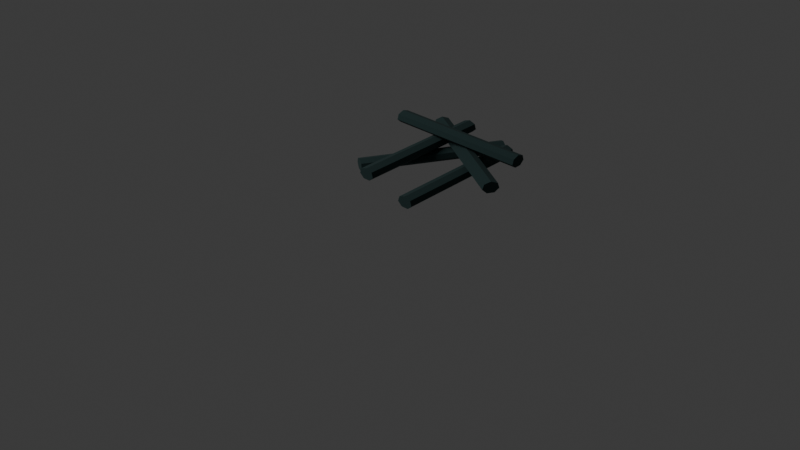 # Source: df_v2_twisted_root_blocker_a.blend  (saved by Blender 5.1.30; exported with 4.5.12 LTS)
import bpy
from mathutils import Matrix  # noqa: F401  (used for matrix-valued properties, if any)

bpy.ops.wm.read_factory_settings(use_empty=True)
scene = bpy.context.scene
scene.name = 'Scene'

# ---- collections
col_collection = bpy.data.collections.new('Collection'); scene.collection.children.link(col_collection)

# ---- materials (node trees are filled in below, after node groups)
mat_blue_black_roots = bpy.data.materials.new('blue_black_roots')
mat_blue_black_roots.diffuse_color = (0.015, 0.04, 0.04, 1.0)

# ---- material node trees
mat_blue_black_roots.use_nodes = True; mat_blue_black_roots.node_tree.nodes.clear()
_N = mat_blue_black_roots.node_tree.nodes; _L = mat_blue_black_roots.node_tree.links
n0 = _N.new('ShaderNodeBsdfPrincipled'); n0.name = 'Principled BSDF'; n0.location = (-200, 100)
n0.inputs[0].default_value = (0.015, 0.04, 0.04, 1.0)
n0.inputs[2].default_value = 0.95
n1 = _N.new('ShaderNodeOutputMaterial'); n1.name = 'Material Output'; n1.location = (200, 100)
_L.new(n0.outputs[0], n1.inputs[0])
n1.is_active_output = True

# ---- world
world_world = bpy.data.worlds.new('World'); scene.world = world_world
world_world.use_nodes = True; world_world.node_tree.nodes.clear()
_N = world_world.node_tree.nodes; _L = world_world.node_tree.links
n0 = _N.new('ShaderNodeOutputWorld'); n0.name = 'World Output'; n0.location = (200, 100)
n1 = _N.new('ShaderNodeBackground'); n1.name = 'Background'; n1.location = (-200, 100)
n1.inputs[0].default_value = (0.05088, 0.05088, 0.05088, 1.0)
_L.new(n1.outputs[0], n0.inputs[0])
n0.is_active_output = True
world_world.color = (0.05088, 0.05088, 0.05088)
world_world.sun_shadow_jitter_overblur = 0.0

# ---- cameras
cam_camera_011 = bpy.data.cameras.new('Camera.011')

# ---- lights
light_area_010 = bpy.data.lights.new('Area.010', 'AREA')
light_area_010.energy = 450.0
light_area_010.size = 5.0
light_area_010.size_y = 1.0

# ---- meshes
me_cylinder_064 = bpy.data.meshes.new('Cylinder.064')
me_cylinder_064.from_pydata([(9.221e-24, 0.0396, -0.475), (-9.221e-24, 0.0396, 0.475), (0.043, 0.02469, -0.475), (0.043, 0.02469, 0.475), (0.05362, -0.008812, -0.475), (0.05362, -0.008812, 0.475), (0.02386, -0.03568, -0.475), (0.02386, -0.03568, 0.475), (-0.02386, -0.03568, -0.475), (-0.02386, -0.03568, 0.475), (-0.05362, -0.008812, -0.475), (-0.05362, -0.008812, 0.475), (-0.043, 0.02469, -0.475), (-0.043, 0.02469, 0.475)], [], [(0, 1, 3, 2), (2, 3, 5, 4), (4, 5, 7, 6), (6, 7, 9, 8), (8, 9, 11, 10), (3, 1, 13, 11, 9, 7, 5), (10, 11, 13, 12), (12, 13, 1, 0), (0, 2, 4, 6, 8, 10, 12)])
_uv = me_cylinder_064.uv_layers.new(name='UVMap')
_uv.uv.foreach_set('vector', [1.0, 0.5, 1.0, 1.0, 0.8571, 1.0, 0.8571, 0.5, 0.8571, 0.5, 0.8571, 1.0, 0.7143, 1.0, 0.7143, 0.5, 0.7143, 0.5, 0.7143, 1.0, 0.5714, 1.0, 0.5714, 0.5, 0.5714, 0.5, 0.5714, 1.0, 0.4286, 1.0, 0.4286, 0.5, 0.4286, 0.5, 0.4286, 1.0, 0.2857, 1.0, 0.2857, 0.5, 0.4376, 0.3996, 0.25, 0.49, 0.06236, 0.3996, 0.01602, 0.1966, 0.1459, 0.03377, 0.3541, 0.03377, 0.484, 0.1966, 0.2857, 0.5, 0.2857, 1.0, 0.1429, 1.0, 0.1429, 0.5, 0.1429, 0.5, 0.1429, 1.0, 2.98e-08, 1.0, 2.98e-08, 0.5, 0.75, 0.49, 0.9376, 0.3996, 0.984, 0.1966, 0.8541, 0.03377, 0.6459, 0.03377, 0.516, 0.1966, 0.5624, 0.3996])
me_cylinder_064.materials.append(mat_blue_black_roots)
me_cylinder_064.update()
me_cylinder_065 = bpy.data.meshes.new('Cylinder.065')
me_cylinder_065.from_pydata([(0.0, 0.0396, -0.475), (0.0, 0.0396, 0.475), (0.043, 0.02469, -0.475), (0.043, 0.02469, 0.475), (0.05362, -0.008812, -0.475), (0.05362, -0.008812, 0.475), (0.02386, -0.03568, -0.475), (0.02386, -0.03568, 0.475), (-0.02386, -0.03568, -0.475), (-0.02386, -0.03568, 0.475), (-0.05362, -0.008812, -0.475), (-0.05362, -0.008812, 0.475), (-0.043, 0.02469, -0.475), (-0.043, 0.02469, 0.475)], [], [(0, 1, 3, 2), (2, 3, 5, 4), (4, 5, 7, 6), (6, 7, 9, 8), (8, 9, 11, 10), (3, 1, 13, 11, 9, 7, 5), (10, 11, 13, 12), (12, 13, 1, 0), (0, 2, 4, 6, 8, 10, 12)])
_uv = me_cylinder_065.uv_layers.new(name='UVMap')
_uv.uv.foreach_set('vector', [1.0, 0.5, 1.0, 1.0, 0.8571, 1.0, 0.8571, 0.5, 0.8571, 0.5, 0.8571, 1.0, 0.7143, 1.0, 0.7143, 0.5, 0.7143, 0.5, 0.7143, 1.0, 0.5714, 1.0, 0.5714, 0.5, 0.5714, 0.5, 0.5714, 1.0, 0.4286, 1.0, 0.4286, 0.5, 0.4286, 0.5, 0.4286, 1.0, 0.2857, 1.0, 0.2857, 0.5, 0.4376, 0.3996, 0.25, 0.49, 0.06236, 0.3996, 0.01602, 0.1966, 0.1459, 0.03377, 0.3541, 0.03377, 0.484, 0.1966, 0.2857, 0.5, 0.2857, 1.0, 0.1429, 1.0, 0.1429, 0.5, 0.1429, 0.5, 0.1429, 1.0, 2.98e-08, 1.0, 2.98e-08, 0.5, 0.75, 0.49, 0.9376, 0.3996, 0.984, 0.1966, 0.8541, 0.03377, 0.6459, 0.03377, 0.516, 0.1966, 0.5624, 0.3996])
me_cylinder_065.materials.append(mat_blue_black_roots)
me_cylinder_065.update()
me_cylinder_066 = bpy.data.meshes.new('Cylinder.066')
me_cylinder_066.from_pydata([(9.221e-24, 0.0396, -0.475), (-9.221e-24, 0.0396, 0.475), (0.043, 0.02469, -0.475), (0.043, 0.02469, 0.475), (0.05362, -0.008812, -0.475), (0.05362, -0.008812, 0.475), (0.02386, -0.03568, -0.475), (0.02386, -0.03568, 0.475), (-0.02386, -0.03568, -0.475), (-0.02386, -0.03568, 0.475), (-0.05362, -0.008812, -0.475), (-0.05362, -0.008812, 0.475), (-0.043, 0.02469, -0.475), (-0.043, 0.02469, 0.475)], [], [(0, 1, 3, 2), (2, 3, 5, 4), (4, 5, 7, 6), (6, 7, 9, 8), (8, 9, 11, 10), (3, 1, 13, 11, 9, 7, 5), (10, 11, 13, 12), (12, 13, 1, 0), (0, 2, 4, 6, 8, 10, 12)])
_uv = me_cylinder_066.uv_layers.new(name='UVMap')
_uv.uv.foreach_set('vector', [1.0, 0.5, 1.0, 1.0, 0.8571, 1.0, 0.8571, 0.5, 0.8571, 0.5, 0.8571, 1.0, 0.7143, 1.0, 0.7143, 0.5, 0.7143, 0.5, 0.7143, 1.0, 0.5714, 1.0, 0.5714, 0.5, 0.5714, 0.5, 0.5714, 1.0, 0.4286, 1.0, 0.4286, 0.5, 0.4286, 0.5, 0.4286, 1.0, 0.2857, 1.0, 0.2857, 0.5, 0.4376, 0.3996, 0.25, 0.49, 0.06236, 0.3996, 0.01602, 0.1966, 0.1459, 0.03377, 0.3541, 0.03377, 0.484, 0.1966, 0.2857, 0.5, 0.2857, 1.0, 0.1429, 1.0, 0.1429, 0.5, 0.1429, 0.5, 0.1429, 1.0, 2.98e-08, 1.0, 2.98e-08, 0.5, 0.75, 0.49, 0.9376, 0.3996, 0.984, 0.1966, 0.8541, 0.03377, 0.6459, 0.03377, 0.516, 0.1966, 0.5624, 0.3996])
me_cylinder_066.materials.append(mat_blue_black_roots)
me_cylinder_066.update()
me_cylinder_067 = bpy.data.meshes.new('Cylinder.067')
me_cylinder_067.from_pydata([(-1.416e-08, 0.0396, -0.475), (1.416e-08, 0.0396, 0.475), (0.043, 0.02469, -0.475), (0.043, 0.02469, 0.475), (0.05362, -0.008812, -0.475), (0.05362, -0.008812, 0.475), (0.02386, -0.03568, -0.475), (0.02386, -0.03568, 0.475), (-0.02386, -0.03568, -0.475), (-0.02386, -0.03568, 0.475), (-0.05362, -0.008812, -0.475), (-0.05362, -0.008812, 0.475), (-0.043, 0.02469, -0.475), (-0.043, 0.02469, 0.475)], [], [(0, 1, 3, 2), (2, 3, 5, 4), (4, 5, 7, 6), (6, 7, 9, 8), (8, 9, 11, 10), (3, 1, 13, 11, 9, 7, 5), (10, 11, 13, 12), (12, 13, 1, 0), (0, 2, 4, 6, 8, 10, 12)])
_uv = me_cylinder_067.uv_layers.new(name='UVMap')
_uv.uv.foreach_set('vector', [1.0, 0.5, 1.0, 1.0, 0.8571, 1.0, 0.8571, 0.5, 0.8571, 0.5, 0.8571, 1.0, 0.7143, 1.0, 0.7143, 0.5, 0.7143, 0.5, 0.7143, 1.0, 0.5714, 1.0, 0.5714, 0.5, 0.5714, 0.5, 0.5714, 1.0, 0.4286, 1.0, 0.4286, 0.5, 0.4286, 0.5, 0.4286, 1.0, 0.2857, 1.0, 0.2857, 0.5, 0.4376, 0.3996, 0.25, 0.49, 0.06236, 0.3996, 0.01602, 0.1966, 0.1459, 0.03377, 0.3541, 0.03377, 0.484, 0.1966, 0.2857, 0.5, 0.2857, 1.0, 0.1429, 1.0, 0.1429, 0.5, 0.1429, 0.5, 0.1429, 1.0, 2.98e-08, 1.0, 2.98e-08, 0.5, 0.75, 0.49, 0.9376, 0.3996, 0.984, 0.1966, 0.8541, 0.03377, 0.6459, 0.03377, 0.516, 0.1966, 0.5624, 0.3996])
me_cylinder_067.materials.append(mat_blue_black_roots)
me_cylinder_067.update()
me_cylinder_068 = bpy.data.meshes.new('Cylinder.068')
me_cylinder_068.from_pydata([(0.0, 0.0396, -0.475), (0.0, 0.0396, 0.475), (0.043, 0.02469, -0.475), (0.043, 0.02469, 0.475), (0.05362, -0.008812, -0.475), (0.05362, -0.008812, 0.475), (0.02386, -0.03568, -0.475), (0.02386, -0.03568, 0.475), (-0.02386, -0.03568, -0.475), (-0.02386, -0.03568, 0.475), (-0.05362, -0.008812, -0.475), (-0.05362, -0.008812, 0.475), (-0.043, 0.02469, -0.475), (-0.043, 0.02469, 0.475)], [], [(0, 1, 3, 2), (2, 3, 5, 4), (4, 5, 7, 6), (6, 7, 9, 8), (8, 9, 11, 10), (3, 1, 13, 11, 9, 7, 5), (10, 11, 13, 12), (12, 13, 1, 0), (0, 2, 4, 6, 8, 10, 12)])
_uv = me_cylinder_068.uv_layers.new(name='UVMap')
_uv.uv.foreach_set('vector', [1.0, 0.5, 1.0, 1.0, 0.8571, 1.0, 0.8571, 0.5, 0.8571, 0.5, 0.8571, 1.0, 0.7143, 1.0, 0.7143, 0.5, 0.7143, 0.5, 0.7143, 1.0, 0.5714, 1.0, 0.5714, 0.5, 0.5714, 0.5, 0.5714, 1.0, 0.4286, 1.0, 0.4286, 0.5, 0.4286, 0.5, 0.4286, 1.0, 0.2857, 1.0, 0.2857, 0.5, 0.4376, 0.3996, 0.25, 0.49, 0.06236, 0.3996, 0.01602, 0.1966, 0.1459, 0.03377, 0.3541, 0.03377, 0.484, 0.1966, 0.2857, 0.5, 0.2857, 1.0, 0.1429, 1.0, 0.1429, 0.5, 0.1429, 0.5, 0.1429, 1.0, 2.98e-08, 1.0, 2.98e-08, 0.5, 0.75, 0.49, 0.9376, 0.3996, 0.984, 0.1966, 0.8541, 0.03377, 0.6459, 0.03377, 0.516, 0.1966, 0.5624, 0.3996])
me_cylinder_068.materials.append(mat_blue_black_roots)
me_cylinder_068.update()

# ---- objects
ob_overlapping_root_0 = bpy.data.objects.new('overlapping_root_0', me_cylinder_064)
ob_overlapping_root_1 = bpy.data.objects.new('overlapping_root_1', me_cylinder_065)
ob_overlapping_root_2 = bpy.data.objects.new('overlapping_root_2', me_cylinder_066)
ob_overlapping_root_3 = bpy.data.objects.new('overlapping_root_3', me_cylinder_067)
ob_overlapping_root_4 = bpy.data.objects.new('overlapping_root_4', me_cylinder_068)
ob_preview_cool_key = bpy.data.objects.new('preview_cool_key', light_area_010)
ob_camera = bpy.data.objects.new('Camera', cam_camera_011)

# ---- transforms, parenting, visibility, modifiers, constraints
ob_overlapping_root_0.location = (0.1592, -0.01797, 0.16)
ob_overlapping_root_0.rotation_euler = (1.571, 0.0, -0.1)
ob_overlapping_root_1.location = (0.09496, 0.1449, 0.23)
ob_overlapping_root_1.rotation_euler = (1.571, 0.0, 0.9354)
ob_overlapping_root_2.location = (0.01597, 0.1791, 0.3)
ob_overlapping_root_2.rotation_euler = (1.571, 0.0, 1.471)
ob_overlapping_root_3.location = (-0.1288, 0.1068, 0.16)
ob_overlapping_root_3.rotation_euler = (1.571, 0.0, 2.506)
ob_overlapping_root_4.location = (-0.1592, 0.01797, 0.23)
ob_overlapping_root_4.rotation_euler = (1.571, 0.0, 3.042)
ob_preview_cool_key.location = (-4.0, -5.0, 6.0)
ob_camera.location = (3.6, -5.0, 3.3)
ob_camera.rotation_euler = (1.047, 0.0, 0.6632)

# ---- collection membership
col_collection.objects.link(ob_overlapping_root_0)
col_collection.objects.link(ob_overlapping_root_1)
col_collection.objects.link(ob_overlapping_root_2)
col_collection.objects.link(ob_overlapping_root_3)
col_collection.objects.link(ob_overlapping_root_4)
col_collection.objects.link(ob_preview_cool_key)
col_collection.objects.link(ob_camera)

# ---- scene / render settings (as saved in the file)
scene.camera = ob_camera
scene.frame_start = 1; scene.frame_end = 250; scene.frame_set(1)
scene.render.engine = 'BLENDER_EEVEE_NEXT'
scene.render.bake_bias = 0.0
scene.render.bake_samples = 0
scene.cycles.sampling_pattern = 'TABULATED_SOBOL'
scene.eevee.use_volume_custom_range = False
bpy.context.view_layer.update()
